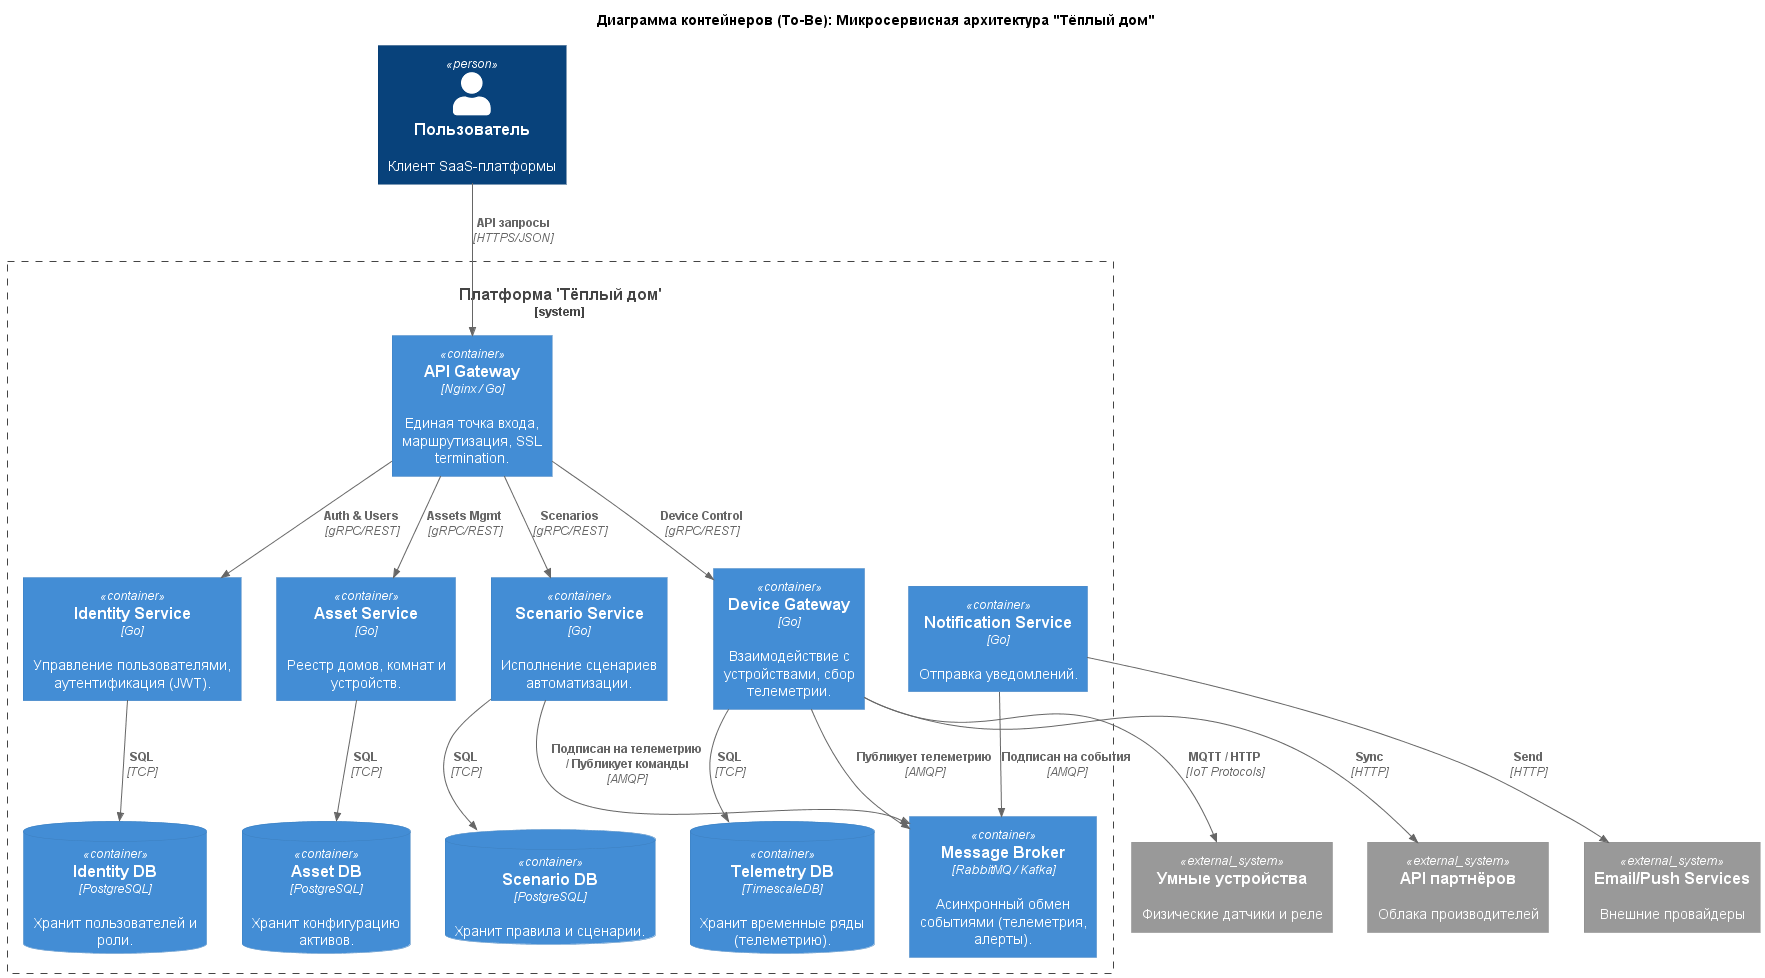

The diagram above was rendered by PlantUML. Its source (embedded in the PNG):
@startuml Warm-house-system_Container_ToBe
!include https://raw.githubusercontent.com/plantuml-stdlib/C4-PlantUML/master/C4_Container.puml

' Заголовок диаграммы To-Be
title Диаграмма контейнеров (To-Be): Микросервисная архитектура "Тёплый дом"

Person(user, "Пользователь", "Клиент SaaS-платформы")

System_Boundary(saas_system, "Платформа 'Тёплый дом'") {
    Container(api_gateway, "API Gateway", "Nginx / Go", "Единая точка входа, маршрутизация, SSL termination.")
    
    Container(identity_service, "Identity Service", "Go", "Управление пользователями, аутентификация (JWT).")
    ContainerDb(identity_db, "Identity DB", "PostgreSQL", "Хранит пользователей и роли.")
    
    Container(asset_service, "Asset Service", "Go", "Реестр домов, комнат и устройств.")
    ContainerDb(asset_db, "Asset DB", "PostgreSQL", "Хранит конфигурацию активов.")
    
    Container(device_gateway, "Device Gateway", "Go", "Взаимодействие с устройствами, сбор телеметрии.")
    ContainerDb(telemetry_db, "Telemetry DB", "TimescaleDB", "Хранит временные ряды (телеметрию).")
    
    Container(scenario_service, "Scenario Service", "Go", "Исполнение сценариев автоматизации.")
    ContainerDb(scenario_db, "Scenario DB", "PostgreSQL", "Хранит правила и сценарии.")
    
    Container(notification_service, "Notification Service", "Go", "Отправка уведомлений.")
    
    Container(message_broker, "Message Broker", "RabbitMQ / Kafka", "Асинхронный обмен событиями (телеметрия, алерты).")
}

System_Ext(devices, "Умные устройства", "Физические датчики и реле")
System_Ext(partner_api, "API партнёров", "Облака производителей")
System_Ext(email_push, "Email/Push Services", "Внешние провайдеры")

' Взаимодействия пользователя
Rel(user, api_gateway, "API запросы", "HTTPS/JSON")

' API Gateway маршрутизация
Rel(api_gateway, identity_service, "Auth & Users", "gRPC/REST")
Rel(api_gateway, asset_service, "Assets Mgmt", "gRPC/REST")
Rel(api_gateway, device_gateway, "Device Control", "gRPC/REST")
Rel(api_gateway, scenario_service, "Scenarios", "gRPC/REST")

' Связи с БД
Rel(identity_service, identity_db, "SQL", "TCP")
Rel(asset_service, asset_db, "SQL", "TCP")
Rel(device_gateway, telemetry_db, "SQL", "TCP")
Rel(scenario_service, scenario_db, "SQL", "TCP")

' Асинхронное взаимодействие через брокер
Rel(device_gateway, message_broker, "Публикует телеметрию", "AMQP")
Rel(scenario_service, message_broker, "Подписан на телеметрию / Публикует команды", "AMQP")
Rel(notification_service, message_broker, "Подписан на события", "AMQP")

' Внешние связи
Rel(device_gateway, devices, "MQTT / HTTP", "IoT Protocols")
Rel(device_gateway, partner_api, "Sync", "HTTP")
Rel(notification_service, email_push, "Send", "HTTP")
@enduml